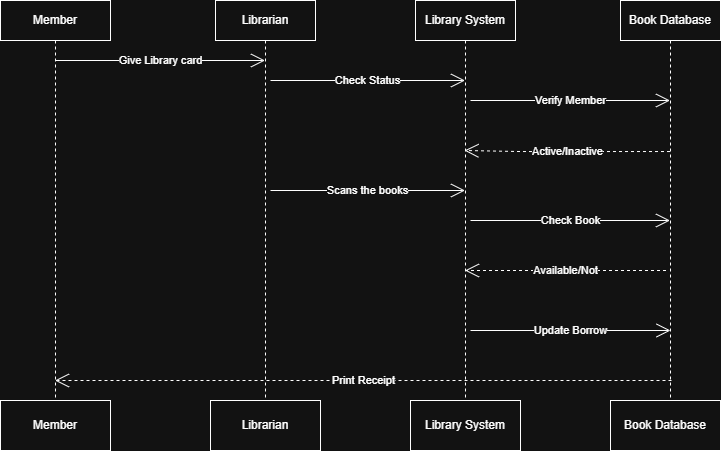

The diagram above was exported from draw.io. Its source (the exported page's mxGraphModel, read from the mxfile embedded in the PNG):
<mxGraphModel dx="786" dy="516" grid="1" gridSize="10" guides="1" tooltips="1" connect="1" arrows="1" fold="1" page="1" pageScale="1" pageWidth="850" pageHeight="1100" math="0" shadow="0">
  <root>
    <mxCell id="0" />
    <mxCell id="1" parent="0" />
    <mxCell id="U41TgoU4HArqtB9kv8u6-5" value="Member" style="html=1;whiteSpace=wrap;" parent="1" vertex="1">
      <mxGeometry x="30" y="480" width="110" height="50" as="geometry" />
    </mxCell>
    <mxCell id="U41TgoU4HArqtB9kv8u6-6" value="Librarian" style="html=1;whiteSpace=wrap;" parent="1" vertex="1">
      <mxGeometry x="240" y="480" width="110" height="50" as="geometry" />
    </mxCell>
    <mxCell id="U41TgoU4HArqtB9kv8u6-7" value="Library System" style="html=1;whiteSpace=wrap;" parent="1" vertex="1">
      <mxGeometry x="440" y="480" width="110" height="50" as="geometry" />
    </mxCell>
    <mxCell id="U41TgoU4HArqtB9kv8u6-8" value="Book Database" style="html=1;whiteSpace=wrap;" parent="1" vertex="1">
      <mxGeometry x="640" y="480" width="110" height="50" as="geometry" />
    </mxCell>
    <mxCell id="U41TgoU4HArqtB9kv8u6-12" value="Member" style="shape=umlLifeline;perimeter=lifelinePerimeter;whiteSpace=wrap;html=1;container=1;dropTarget=0;collapsible=0;recursiveResize=0;outlineConnect=0;portConstraint=eastwest;newEdgeStyle={&quot;curved&quot;:0,&quot;rounded&quot;:0};" parent="1" vertex="1">
      <mxGeometry x="30" y="80" width="110" height="400" as="geometry" />
    </mxCell>
    <mxCell id="U41TgoU4HArqtB9kv8u6-14" value="Librarian" style="shape=umlLifeline;perimeter=lifelinePerimeter;whiteSpace=wrap;html=1;container=1;dropTarget=0;collapsible=0;recursiveResize=0;outlineConnect=0;portConstraint=eastwest;newEdgeStyle={&quot;curved&quot;:0,&quot;rounded&quot;:0};" parent="1" vertex="1">
      <mxGeometry x="245" y="80" width="100" height="400" as="geometry" />
    </mxCell>
    <mxCell id="U41TgoU4HArqtB9kv8u6-15" value="Library System" style="shape=umlLifeline;perimeter=lifelinePerimeter;whiteSpace=wrap;html=1;container=1;dropTarget=0;collapsible=0;recursiveResize=0;outlineConnect=0;portConstraint=eastwest;newEdgeStyle={&quot;curved&quot;:0,&quot;rounded&quot;:0};" parent="1" vertex="1">
      <mxGeometry x="445" y="80" width="100" height="400" as="geometry" />
    </mxCell>
    <mxCell id="U41TgoU4HArqtB9kv8u6-16" value="Book Database" style="shape=umlLifeline;perimeter=lifelinePerimeter;whiteSpace=wrap;html=1;container=1;dropTarget=0;collapsible=0;recursiveResize=0;outlineConnect=0;portConstraint=eastwest;newEdgeStyle={&quot;curved&quot;:0,&quot;rounded&quot;:0};" parent="1" vertex="1">
      <mxGeometry x="650" y="80" width="100" height="400" as="geometry" />
    </mxCell>
    <mxCell id="U41TgoU4HArqtB9kv8u6-17" value="Give Library card" style="endArrow=open;endSize=12;html=1;rounded=0;" parent="1" edge="1">
      <mxGeometry width="160" relative="1" as="geometry">
        <mxPoint x="85" y="140" as="sourcePoint" />
        <mxPoint x="294.5" y="140" as="targetPoint" />
      </mxGeometry>
    </mxCell>
    <mxCell id="U41TgoU4HArqtB9kv8u6-18" value="Check Status" style="endArrow=open;endSize=12;html=1;rounded=0;" parent="1" edge="1">
      <mxGeometry width="160" relative="1" as="geometry">
        <mxPoint x="300" y="160" as="sourcePoint" />
        <mxPoint x="494.5" y="160" as="targetPoint" />
      </mxGeometry>
    </mxCell>
    <mxCell id="U41TgoU4HArqtB9kv8u6-19" value="Verify Member" style="endArrow=open;endSize=12;html=1;rounded=0;" parent="1" edge="1">
      <mxGeometry x="0.0025" width="160" relative="1" as="geometry">
        <mxPoint x="500" y="180" as="sourcePoint" />
        <mxPoint x="699.5" y="180" as="targetPoint" />
        <mxPoint as="offset" />
      </mxGeometry>
    </mxCell>
    <mxCell id="U41TgoU4HArqtB9kv8u6-20" value="Active/Inactive" style="endArrow=open;endSize=12;dashed=1;html=1;rounded=0;entryX=0.49;entryY=0.636;entryDx=0;entryDy=0;entryPerimeter=0;" parent="1" edge="1">
      <mxGeometry width="160" relative="1" as="geometry">
        <mxPoint x="699.5" y="231.04000000000002" as="sourcePoint" />
        <mxPoint x="494" y="230.00000000000006" as="targetPoint" />
        <Array as="points">
          <mxPoint x="550" y="231.04000000000002" />
        </Array>
      </mxGeometry>
    </mxCell>
    <mxCell id="U41TgoU4HArqtB9kv8u6-21" value="Scans the books" style="endArrow=open;endSize=12;html=1;rounded=0;" parent="1" edge="1">
      <mxGeometry width="160" relative="1" as="geometry">
        <mxPoint x="300" y="270" as="sourcePoint" />
        <mxPoint x="494.5" y="270" as="targetPoint" />
      </mxGeometry>
    </mxCell>
    <mxCell id="U41TgoU4HArqtB9kv8u6-22" value="Check Book" style="endArrow=open;endSize=12;html=1;rounded=0;" parent="1" target="U41TgoU4HArqtB9kv8u6-16" edge="1">
      <mxGeometry width="160" relative="1" as="geometry">
        <mxPoint x="500" y="300" as="sourcePoint" />
        <mxPoint x="694.5" y="300" as="targetPoint" />
      </mxGeometry>
    </mxCell>
    <mxCell id="U41TgoU4HArqtB9kv8u6-23" value="Available/Not" style="endArrow=open;endSize=12;dashed=1;html=1;rounded=0;" parent="1" edge="1">
      <mxGeometry width="160" relative="1" as="geometry">
        <mxPoint x="695.5" y="349.99999999999994" as="sourcePoint" />
        <mxPoint x="494.5" y="349.99999999999994" as="targetPoint" />
        <Array as="points">
          <mxPoint x="546" y="349.99999999999994" />
        </Array>
      </mxGeometry>
    </mxCell>
    <mxCell id="U41TgoU4HArqtB9kv8u6-24" value="Update Borrow" style="endArrow=open;endSize=12;html=1;rounded=0;" parent="1" edge="1">
      <mxGeometry width="160" relative="1" as="geometry">
        <mxPoint x="500" y="410" as="sourcePoint" />
        <mxPoint x="700" y="410" as="targetPoint" />
      </mxGeometry>
    </mxCell>
    <mxCell id="U41TgoU4HArqtB9kv8u6-25" value="Print Receipt" style="endArrow=open;endSize=12;dashed=1;html=1;rounded=0;" parent="1" target="U41TgoU4HArqtB9kv8u6-12" edge="1">
      <mxGeometry width="160" relative="1" as="geometry">
        <mxPoint x="701" y="460" as="sourcePoint" />
        <mxPoint x="500" y="460" as="targetPoint" />
        <Array as="points">
          <mxPoint x="551.5" y="460" />
        </Array>
      </mxGeometry>
    </mxCell>
  </root>
</mxGraphModel>